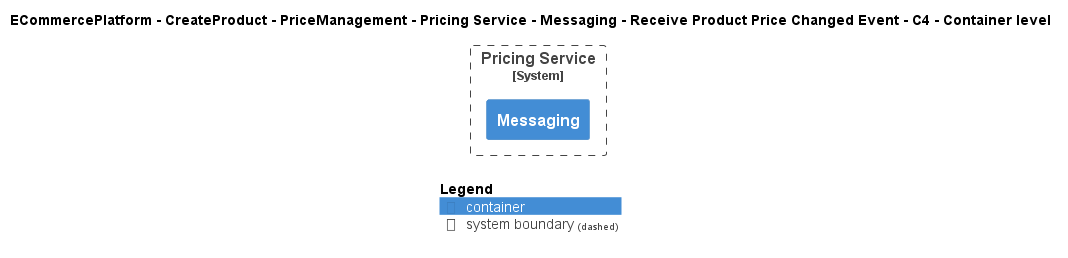

The diagram above was rendered by PlantUML. Its source (embedded in the PNG):
@startuml
!include ..\..\..\..\..\..\..\..\..\.c4s\C4_Container.puml

AddElementTag("c4interflow:lifecycle:new", $bgColor=green, $fontColor=#ffffff, $borderColor=green, $shadowing="False")
AddElementTag("c4interflow:lifecycle:changed", $bgColor=orange, $fontColor=#ffffff, $borderColor=orange, $shadowing="False")
AddElementTag("c4interflow:lifecycle:removed", $bgColor=red, $fontColor=#ffffff, $borderColor=red, $shadowing="False")

AddRelTag("c4interflow:lifecycle:new", $textColor=green, $lineColor=green)
AddRelTag("c4interflow:lifecycle:changed", $textColor=orange, $lineColor=orange)
AddRelTag("c4interflow:lifecycle:removed", $textColor=red, $lineColor=red)

SHOW_PERSON_PORTRAIT()
LAYOUT_TOP_DOWN()

skinparam linetype polyline

title ECommercePlatform - CreateProduct - PriceManagement - Pricing Service - Messaging - Receive Product Price Changed Event - C4 - Container level


System_Boundary(ECommercePlatform.CreateProduct.PriceManagement.SoftwareSystems.PricingService, "Pricing Service") {
    Container(ECommercePlatform.CreateProduct.PriceManagement.SoftwareSystems.PricingService.Containers.Messaging, "Messaging", "", "")
}



SHOW_LEGEND()
@enduml